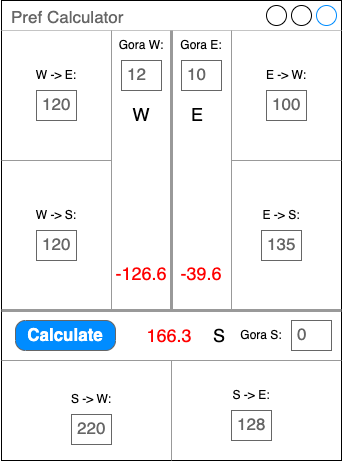

The diagram above was exported from draw.io. Its source (the exported page's mxGraphModel, read from the mxfile embedded in the PNG):
<mxGraphModel dx="954" dy="585" grid="0" gridSize="10" guides="1" tooltips="1" connect="1" arrows="1" fold="1" page="1" pageScale="1" pageWidth="850" pageHeight="1100" math="0" shadow="0">
  <root>
    <mxCell id="0" />
    <mxCell id="1" parent="0" />
    <mxCell id="U69p0bRvu_9BenOVW2IM-1" value="Pref Calculator" style="strokeWidth=1;shadow=0;dashed=0;align=center;html=1;shape=mxgraph.mockup.containers.window;align=left;verticalAlign=top;spacingLeft=8;strokeColor2=#008cff;strokeColor3=#c4c4c4;fontColor=#666666;mainText=;fontSize=17;labelBackgroundColor=none;whiteSpace=wrap;" parent="1" vertex="1">
      <mxGeometry x="150" y="30" width="340" height="460" as="geometry" />
    </mxCell>
    <mxCell id="U69p0bRvu_9BenOVW2IM-2" value="" style="verticalLabelPosition=bottom;shadow=0;dashed=0;align=center;html=1;verticalAlign=top;strokeWidth=3;shape=mxgraph.mockup.markup.line;strokeColor=#999999;" parent="1" vertex="1">
      <mxGeometry x="150" y="330" width="340" height="20" as="geometry" />
    </mxCell>
    <mxCell id="U69p0bRvu_9BenOVW2IM-3" value="" style="verticalLabelPosition=bottom;shadow=0;dashed=0;align=center;html=1;verticalAlign=top;strokeWidth=3;shape=mxgraph.mockup.markup.line;strokeColor=#999999;direction=north;" parent="1" vertex="1">
      <mxGeometry x="310" y="60" width="20" height="280" as="geometry" />
    </mxCell>
    <mxCell id="U69p0bRvu_9BenOVW2IM-4" value="" style="verticalLabelPosition=bottom;shadow=0;dashed=0;align=center;html=1;verticalAlign=top;strokeWidth=1;shape=mxgraph.mockup.markup.line;strokeColor=#999999;direction=north;" parent="1" vertex="1">
      <mxGeometry x="370" y="60" width="20" height="280" as="geometry" />
    </mxCell>
    <mxCell id="U69p0bRvu_9BenOVW2IM-5" value="" style="verticalLabelPosition=bottom;shadow=0;dashed=0;align=center;html=1;verticalAlign=top;strokeWidth=1;shape=mxgraph.mockup.markup.line;strokeColor=#999999;direction=north;" parent="1" vertex="1">
      <mxGeometry x="250" y="60" width="20" height="280" as="geometry" />
    </mxCell>
    <mxCell id="U69p0bRvu_9BenOVW2IM-6" value="" style="verticalLabelPosition=bottom;shadow=0;dashed=0;align=center;html=1;verticalAlign=top;strokeWidth=1;shape=mxgraph.mockup.markup.line;strokeColor=#999999;" parent="1" vertex="1">
      <mxGeometry x="150" y="380" width="340" height="20" as="geometry" />
    </mxCell>
    <mxCell id="U69p0bRvu_9BenOVW2IM-8" value="Calculate" style="strokeWidth=1;shadow=0;dashed=0;align=center;html=1;shape=mxgraph.mockup.buttons.button;strokeColor=#666666;fontColor=#ffffff;mainText=;buttonStyle=round;fontSize=17;fontStyle=1;fillColor=#008cff;whiteSpace=wrap;" parent="1" vertex="1">
      <mxGeometry x="164" y="350" width="100" height="30" as="geometry" />
    </mxCell>
    <mxCell id="U69p0bRvu_9BenOVW2IM-15" value="Gora W:" style="text;html=1;strokeColor=none;fillColor=none;align=center;verticalAlign=middle;whiteSpace=wrap;rounded=0;" parent="1" vertex="1">
      <mxGeometry x="260" y="60" width="60" height="30" as="geometry" />
    </mxCell>
    <mxCell id="U69p0bRvu_9BenOVW2IM-16" value="12" style="strokeWidth=1;shadow=0;dashed=0;align=center;html=1;shape=mxgraph.mockup.text.textBox;fontColor=#666666;align=left;fontSize=17;spacingLeft=4;spacingTop=-3;whiteSpace=wrap;strokeColor=#666666;mainText=" parent="1" vertex="1">
      <mxGeometry x="270" y="90" width="40" height="30" as="geometry" />
    </mxCell>
    <mxCell id="U69p0bRvu_9BenOVW2IM-17" value="Gora E:" style="text;html=1;strokeColor=none;fillColor=none;align=center;verticalAlign=middle;whiteSpace=wrap;rounded=0;" parent="1" vertex="1">
      <mxGeometry x="320" y="60" width="60" height="30" as="geometry" />
    </mxCell>
    <mxCell id="U69p0bRvu_9BenOVW2IM-18" value="10" style="strokeWidth=1;shadow=0;dashed=0;align=center;html=1;shape=mxgraph.mockup.text.textBox;fontColor=#666666;align=left;fontSize=17;spacingLeft=4;spacingTop=-3;whiteSpace=wrap;strokeColor=#666666;mainText=" parent="1" vertex="1">
      <mxGeometry x="330" y="90" width="40" height="30" as="geometry" />
    </mxCell>
    <mxCell id="U69p0bRvu_9BenOVW2IM-21" value="" style="verticalLabelPosition=bottom;shadow=0;dashed=0;align=center;html=1;verticalAlign=top;strokeWidth=1;shape=mxgraph.mockup.markup.line;strokeColor=#999999;" parent="1" vertex="1">
      <mxGeometry x="150" y="180" width="110" height="20" as="geometry" />
    </mxCell>
    <mxCell id="U69p0bRvu_9BenOVW2IM-22" value="" style="verticalLabelPosition=bottom;shadow=0;dashed=0;align=center;html=1;verticalAlign=top;strokeWidth=1;shape=mxgraph.mockup.markup.line;strokeColor=#999999;" parent="1" vertex="1">
      <mxGeometry x="380" y="180" width="110" height="20" as="geometry" />
    </mxCell>
    <mxCell id="U69p0bRvu_9BenOVW2IM-23" value="" style="verticalLabelPosition=bottom;shadow=0;dashed=0;align=center;html=1;verticalAlign=top;strokeWidth=1;shape=mxgraph.mockup.markup.line;strokeColor=#999999;direction=north;" parent="1" vertex="1">
      <mxGeometry x="310" y="390" width="20" height="100" as="geometry" />
    </mxCell>
    <mxCell id="U69p0bRvu_9BenOVW2IM-29" value="" style="group" parent="1" vertex="1" connectable="0">
      <mxGeometry x="380" y="350" width="100" height="30" as="geometry" />
    </mxCell>
    <mxCell id="U69p0bRvu_9BenOVW2IM-19" value="Gora S:" style="text;html=1;strokeColor=none;fillColor=none;align=center;verticalAlign=middle;whiteSpace=wrap;rounded=0;" parent="U69p0bRvu_9BenOVW2IM-29" vertex="1">
      <mxGeometry width="60" height="30" as="geometry" />
    </mxCell>
    <mxCell id="U69p0bRvu_9BenOVW2IM-20" value="0" style="strokeWidth=1;shadow=0;dashed=0;align=center;html=1;shape=mxgraph.mockup.text.textBox;fontColor=#666666;align=left;fontSize=17;spacingLeft=4;spacingTop=-3;whiteSpace=wrap;strokeColor=#666666;mainText=" parent="U69p0bRvu_9BenOVW2IM-29" vertex="1">
      <mxGeometry x="60" width="40" height="30" as="geometry" />
    </mxCell>
    <mxCell id="U69p0bRvu_9BenOVW2IM-9" value="&lt;font style=&quot;font-size: 18px;&quot;&gt;W&lt;/font&gt;" style="text;html=1;strokeColor=none;fillColor=none;align=center;verticalAlign=middle;whiteSpace=wrap;rounded=0;" parent="1" vertex="1">
      <mxGeometry x="278" y="129" width="24" height="30" as="geometry" />
    </mxCell>
    <mxCell id="U69p0bRvu_9BenOVW2IM-30" value="&lt;font style=&quot;font-size: 18px;&quot;&gt;E&lt;/font&gt;" style="text;html=1;strokeColor=none;fillColor=none;align=center;verticalAlign=middle;whiteSpace=wrap;rounded=0;" parent="1" vertex="1">
      <mxGeometry x="334" y="129" width="24" height="30" as="geometry" />
    </mxCell>
    <mxCell id="U69p0bRvu_9BenOVW2IM-31" value="&lt;font style=&quot;font-size: 18px;&quot;&gt;S&lt;/font&gt;" style="text;html=1;strokeColor=none;fillColor=none;align=center;verticalAlign=middle;whiteSpace=wrap;rounded=0;" parent="1" vertex="1">
      <mxGeometry x="356" y="350" width="24" height="30" as="geometry" />
    </mxCell>
    <mxCell id="U69p0bRvu_9BenOVW2IM-32" value="120" style="strokeWidth=1;shadow=0;dashed=0;align=center;html=1;shape=mxgraph.mockup.text.textBox;fontColor=#666666;align=left;fontSize=17;spacingLeft=4;spacingTop=-3;whiteSpace=wrap;strokeColor=#666666;mainText=" parent="1" vertex="1">
      <mxGeometry x="185" y="120" width="40" height="30" as="geometry" />
    </mxCell>
    <mxCell id="U69p0bRvu_9BenOVW2IM-33" value="W -&amp;gt; E:" style="text;html=1;strokeColor=none;fillColor=none;align=center;verticalAlign=middle;whiteSpace=wrap;rounded=0;" parent="1" vertex="1">
      <mxGeometry x="175" y="90" width="60" height="30" as="geometry" />
    </mxCell>
    <mxCell id="U69p0bRvu_9BenOVW2IM-34" value="100" style="strokeWidth=1;shadow=0;dashed=0;align=center;html=1;shape=mxgraph.mockup.text.textBox;fontColor=#666666;align=left;fontSize=17;spacingLeft=4;spacingTop=-3;whiteSpace=wrap;strokeColor=#666666;mainText=" parent="1" vertex="1">
      <mxGeometry x="415" y="120" width="40" height="30" as="geometry" />
    </mxCell>
    <mxCell id="U69p0bRvu_9BenOVW2IM-35" value="E -&amp;gt; W:" style="text;html=1;strokeColor=none;fillColor=none;align=center;verticalAlign=middle;whiteSpace=wrap;rounded=0;" parent="1" vertex="1">
      <mxGeometry x="405" y="90" width="60" height="30" as="geometry" />
    </mxCell>
    <mxCell id="U69p0bRvu_9BenOVW2IM-36" value="E -&amp;gt; S:" style="text;html=1;strokeColor=none;fillColor=none;align=center;verticalAlign=middle;whiteSpace=wrap;rounded=0;" parent="1" vertex="1">
      <mxGeometry x="400" y="230" width="60" height="30" as="geometry" />
    </mxCell>
    <mxCell id="U69p0bRvu_9BenOVW2IM-37" value="135" style="strokeWidth=1;shadow=0;dashed=0;align=center;html=1;shape=mxgraph.mockup.text.textBox;fontColor=#666666;align=left;fontSize=17;spacingLeft=4;spacingTop=-3;whiteSpace=wrap;strokeColor=#666666;mainText=" parent="1" vertex="1">
      <mxGeometry x="410" y="260" width="40" height="30" as="geometry" />
    </mxCell>
    <mxCell id="U69p0bRvu_9BenOVW2IM-38" value="128" style="strokeWidth=1;shadow=0;dashed=0;align=center;html=1;shape=mxgraph.mockup.text.textBox;fontColor=#666666;align=left;fontSize=17;spacingLeft=4;spacingTop=-3;whiteSpace=wrap;strokeColor=#666666;mainText=" parent="1" vertex="1">
      <mxGeometry x="380" y="440" width="40" height="30" as="geometry" />
    </mxCell>
    <mxCell id="U69p0bRvu_9BenOVW2IM-39" value="S -&amp;gt; E:" style="text;html=1;strokeColor=none;fillColor=none;align=center;verticalAlign=middle;whiteSpace=wrap;rounded=0;" parent="1" vertex="1">
      <mxGeometry x="370" y="410" width="60" height="30" as="geometry" />
    </mxCell>
    <mxCell id="U69p0bRvu_9BenOVW2IM-40" value="220" style="strokeWidth=1;shadow=0;dashed=0;align=center;html=1;shape=mxgraph.mockup.text.textBox;fontColor=#666666;align=left;fontSize=17;spacingLeft=4;spacingTop=-3;whiteSpace=wrap;strokeColor=#666666;mainText=" parent="1" vertex="1">
      <mxGeometry x="220" y="444" width="40" height="30" as="geometry" />
    </mxCell>
    <mxCell id="U69p0bRvu_9BenOVW2IM-41" value="S -&amp;gt; W:" style="text;html=1;strokeColor=none;fillColor=none;align=center;verticalAlign=middle;whiteSpace=wrap;rounded=0;" parent="1" vertex="1">
      <mxGeometry x="210" y="414" width="60" height="30" as="geometry" />
    </mxCell>
    <mxCell id="U69p0bRvu_9BenOVW2IM-42" value="W -&amp;gt; S:" style="text;html=1;strokeColor=none;fillColor=none;align=center;verticalAlign=middle;whiteSpace=wrap;rounded=0;" parent="1" vertex="1">
      <mxGeometry x="175" y="230" width="60" height="30" as="geometry" />
    </mxCell>
    <mxCell id="U69p0bRvu_9BenOVW2IM-43" value="120" style="strokeWidth=1;shadow=0;dashed=0;align=center;html=1;shape=mxgraph.mockup.text.textBox;fontColor=#666666;align=left;fontSize=17;spacingLeft=4;spacingTop=-3;whiteSpace=wrap;strokeColor=#666666;mainText=" parent="1" vertex="1">
      <mxGeometry x="185" y="260" width="40" height="30" as="geometry" />
    </mxCell>
    <mxCell id="U69p0bRvu_9BenOVW2IM-44" value="&lt;font style=&quot;font-size: 18px;&quot;&gt;-126.6&lt;/font&gt;" style="text;html=1;strokeColor=none;fillColor=none;align=center;verticalAlign=middle;whiteSpace=wrap;rounded=0;fontColor=#FF0000;" parent="1" vertex="1">
      <mxGeometry x="278" y="288" width="24" height="30" as="geometry" />
    </mxCell>
    <mxCell id="U69p0bRvu_9BenOVW2IM-45" value="&lt;font style=&quot;font-size: 18px;&quot;&gt;-39.6&lt;/font&gt;" style="text;html=1;strokeColor=none;fillColor=none;align=center;verticalAlign=middle;whiteSpace=wrap;rounded=0;fontColor=#FF0000;" parent="1" vertex="1">
      <mxGeometry x="338" y="288" width="24" height="30" as="geometry" />
    </mxCell>
    <mxCell id="U69p0bRvu_9BenOVW2IM-46" value="&lt;font style=&quot;font-size: 18px;&quot;&gt;166.3&lt;/font&gt;" style="text;html=1;strokeColor=none;fillColor=none;align=center;verticalAlign=middle;whiteSpace=wrap;rounded=0;fontColor=#FF0000;" parent="1" vertex="1">
      <mxGeometry x="306" y="350" width="24" height="30" as="geometry" />
    </mxCell>
  </root>
</mxGraphModel>